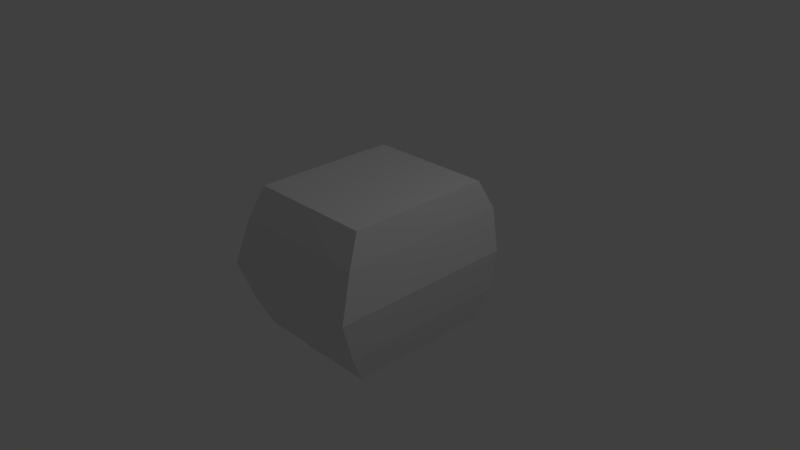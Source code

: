 # Source: spaceship.blend  (saved by Blender 2.72.0; exported with 4.5.12 LTS)
import bpy
from mathutils import Matrix  # noqa: F401  (used for matrix-valued properties, if any)

bpy.ops.wm.read_factory_settings(use_empty=True)
scene = bpy.context.scene
scene.name = 'Scene'

# ---- collections
col_collection_1 = bpy.data.collections.new('Collection 1'); scene.collection.children.link(col_collection_1)

# ---- materials (node trees are filled in below, after node groups)
mat_material = bpy.data.materials.new('Material')
mat_material.alpha_threshold = 0.0
mat_material.use_transparent_shadow = False
mat_material.roughness = 0.5
mat_material.line_color = (0.0, 0.0, 0.0, 1.0)

# ---- material node trees

# ---- world
world_world = bpy.data.worlds.new('World'); scene.world = world_world
world_world.color = (0.05088, 0.05088, 0.05088)
world_world.use_sun_shadow = False
world_world.sun_shadow_jitter_overblur = 0.0
world_world.cycles.sampling_method = 'MANUAL'
world_world.cycles.sample_map_resolution = 256

# ---- cameras
cam_camera = bpy.data.cameras.new('Camera')
cam_camera.clip_end = 100.0
cam_camera.lens = 35.0
cam_camera.sensor_width = 32.0
cam_camera.sensor_height = 18.0
cam_camera.ortho_scale = 7.314
cam_camera.dof.focus_distance = 0.0
cam_camera.dof.aperture_fstop = 128.0

# ---- lights
light_lamp = bpy.data.lights.new('Lamp', 'POINT')
light_lamp.transmission_factor = 0.0
light_lamp.cutoff_distance = 30.0
light_lamp.energy = 100.0
light_lamp.shadow_buffer_clip_start = 1.001
light_lamp.shadow_soft_size = 0.1
light_lamp.shadow_maximum_resolution = 0.006
light_lamp.use_absolute_resolution = True
light_lamp.cycles.use_multiple_importance_sampling = False

# ---- meshes
me_cube = bpy.data.meshes.new('Cube')
me_cube.from_pydata([(0.8749, -1.0, 1.009), (0.8749, 1.0, 1.0), (0.0, 1.0, 1.0), (0.0, -1.0, 1.009), (0.8749, -1.0, -0.9909), (0.8749, 1.0, -1.0), (0.0, 1.0, -1.0), (0.0, -1.025, -0.9909), (1.043, -1.395, 0.009061), (0.4374, -1.0, 1.009), (0.4374, -1.0, -0.9909), (0.8749, 0.0, -0.9909), (1.043, 1.207, -1.77e-08), (0.8749, 0.0, 1.009), (0.0, 0.0, 1.009), (0.0, 1.207, -1.77e-08), (0.0, -1.395, 0.009061), (0.0, 0.0, -0.9909), (0.4374, 1.0, 1.0), (0.4374, 1.0, -1.0), (0.0, 0.0, 0.009061), (1.043, 0.0, 0.009061), (0.433, 1.207, -1.77e-08), (0.4374, 0.0, -0.9909), (0.4374, 0.0, 1.009), (0.433, -1.395, 0.009061), (0.9601, -1.195, -0.5884), (0.2187, -1.0, 1.009), (0.6561, -1.0, -0.9909), (0.8749, 0.5, -0.9909), (0.9601, 1.195, -0.5974), (0.8749, -0.5, 1.009), (0.0, 0.5, 1.009), (0.0, 1.195, -0.5974), (0.0, -1.195, 0.6065), (0.0, -0.5, -0.9909), (0.6561, 1.0, 1.0), (0.2187, 1.0, -1.0), (0.9601, -1.195, 0.6065), (0.6561, -1.0, 1.009), (0.2187, -1.0, -0.9909), (0.8749, -0.5, -0.9909), (0.9601, 1.195, 0.5974), (0.8749, 0.5, 1.009), (0.0, -0.5, 1.009), (0.0, 1.195, 0.5974), (0.0, -1.195, -0.5884), (0.0, 0.5, -0.9909), (0.2187, 1.0, 1.0), (0.6561, 1.0, -1.0), (0.0, -0.1879, -0.5884), (0.0, 0.0, 0.6065), (0.0, -0.6977, 0.009061), (0.0, 0.6977, 0.009061), (0.9601, 0.0, -0.5884), (0.9601, 0.0, 0.6065), (1.043, 0.6977, 0.009061), (1.043, -0.6977, 0.009061), (0.4374, 1.195, -0.5974), (0.4374, 1.195, 0.5974), (0.1845, 1.207, -1.77e-08), (0.7381, 1.207, -1.77e-08), (0.6561, 0.0, -0.9909), (0.2187, 0.0, -0.9909), (0.4374, -0.5, -0.9909), (0.4374, 0.5, -0.9909), (0.2187, 0.0, 1.009), (0.6561, 0.0, 1.009), (0.4374, -0.5, 1.009), (0.4374, 0.5, 1.009), (0.4374, -1.195, -0.5884), (0.4374, -1.195, 0.6065), (0.7381, -1.395, 0.009061), (0.1278, -1.395, 0.009061), (0.0, 0.5974, -0.5884), (0.9601, -0.5974, -0.5884), (0.6988, 1.195, -0.5974), (0.6561, 0.5, -0.9909), (0.2187, 0.5, 1.009), (0.1761, -1.195, -0.5884), (0.0, -0.5974, -0.5884), (0.0, -0.5974, 0.6065), (0.0, 0.5974, 0.6065), (0.9601, 0.5974, -0.5884), (0.9601, 0.5974, 0.6065), (0.9601, -0.5974, 0.6065), (0.1761, 1.195, -0.5974), (0.1761, 1.195, 0.5974), (0.6988, 1.195, 0.5974), (0.6561, -0.5, -0.9909), (0.2187, -0.5, -0.9909), (0.2187, 0.5, -0.9909), (0.2187, -0.5, 1.009), (0.6561, -0.5, 1.009), (0.6561, 0.5, 1.009), (0.6988, -1.195, -0.5884), (0.6988, -1.195, 0.6065), (0.1761, -1.195, 0.6065), (0.0, 2.41, 0.009061)], [], [(74, 33, 6, 47), (75, 26, 4, 41), (76, 30, 5, 49), (77, 49, 5, 29), (78, 48, 2, 32), (79, 46, 7, 40), (80, 50, 17, 35), (81, 51, 20, 52), (82, 45, 15, 53), (83, 54, 11, 29), (84, 55, 21, 56), (85, 38, 8, 57), (86, 58, 19, 37), (87, 59, 22, 60), (88, 42, 12, 61), (89, 62, 11, 41), (90, 63, 23, 64), (91, 37, 19, 65), (92, 66, 14, 44), (93, 67, 24, 68), (94, 36, 18, 69), (95, 70, 10, 28), (96, 71, 25, 72), (97, 34, 16, 73), (50, 74, 47, 17), (20, 53, 74, 50), (53, 15, 33, 74), (54, 75, 41, 11), (21, 57, 75, 54), (57, 8, 26, 75), (58, 76, 49, 19), (22, 61, 76, 58), (61, 12, 30, 76), (62, 77, 29, 11), (23, 65, 77, 62), (65, 19, 49, 77), (66, 78, 32, 14), (24, 69, 78, 66), (69, 18, 48, 78), (70, 79, 40, 10), (25, 73, 79, 70), (73, 16, 46, 79), (46, 80, 35, 7), (16, 52, 80, 46), (52, 20, 50, 80), (34, 81, 52, 16), (3, 44, 81, 34), (44, 14, 51, 81), (51, 82, 53, 20), (14, 32, 82, 51), (32, 2, 45, 82), (30, 83, 29, 5), (12, 56, 83, 30), (56, 21, 54, 83), (42, 84, 56, 12), (1, 43, 84, 42), (43, 13, 55, 84), (55, 85, 57, 21), (13, 31, 85, 55), (31, 0, 38, 85), (33, 86, 37, 6), (15, 60, 86, 33), (60, 22, 58, 86), (45, 87, 60, 15), (2, 48, 87, 45), (48, 18, 59, 87), (59, 88, 61, 22), (18, 36, 88, 59), (36, 1, 42, 88), (28, 89, 41, 4), (10, 64, 89, 28), (64, 23, 62, 89), (40, 90, 64, 10), (7, 35, 90, 40), (35, 17, 63, 90), (63, 91, 65, 23), (17, 47, 91, 63), (47, 6, 37, 91), (27, 92, 44, 3), (9, 68, 92, 27), (68, 24, 66, 92), (39, 93, 68, 9), (0, 31, 93, 39), (31, 13, 67, 93), (67, 94, 69, 24), (13, 43, 94, 67), (43, 1, 36, 94), (26, 95, 28, 4), (8, 72, 95, 26), (72, 25, 70, 95), (38, 96, 72, 8), (0, 39, 96, 38), (39, 9, 71, 96), (71, 97, 73, 25), (9, 27, 97, 71), (27, 3, 34, 97)])
me_cube.materials.append(mat_material)
me_cube.use_remesh_preserve_volume = False
me_cube.use_remesh_preserve_attributes = False
me_cube.use_mirror_vertex_groups = False
me_cube.update()

# ---- objects
ob_cube = bpy.data.objects.new('Cube', me_cube)
ob_lamp = bpy.data.objects.new('Lamp', light_lamp)
ob_camera = bpy.data.objects.new('Camera', cam_camera)

# ---- transforms, parenting, visibility, modifiers, constraints
ob_cube.location = (0.0, 0.0, -0.009061)
ob_cube.lock_rotations_4d = False
ob_cube.empty_display_type = 'ARROWS'
ob_cube.lineart.crease_threshold = 0.0
_m = ob_cube.modifiers.new('Mirror', 'MIRROR')
_m.use_clip = True
ob_lamp.location = (4.076, 1.005, 5.904)
ob_lamp.rotation_euler = (0.6503, 0.05522, 1.866)
ob_lamp.lock_rotations_4d = False
ob_lamp.empty_display_type = 'ARROWS'
ob_lamp.color = (0.0, 0.0, 0.0, 0.0)
ob_lamp.lineart.crease_threshold = 0.0
ob_camera.location = (7.481, -6.508, 5.344)
ob_camera.rotation_euler = (1.109, 0.01082, 0.8149)
ob_camera.lock_rotations_4d = False
ob_camera.empty_display_type = 'ARROWS'
ob_camera.color = (0.0, 0.0, 0.0, 0.0)
ob_camera.display_type = 'WIRE'
ob_camera.lineart.crease_threshold = 0.0

# ---- collection membership
col_collection_1.objects.link(ob_cube)
col_collection_1.objects.link(ob_lamp)
col_collection_1.objects.link(ob_camera)

# ---- scene / render settings (as saved in the file)
scene.camera = ob_camera
scene.frame_start = 1; scene.frame_end = 250; scene.frame_set(1)
scene.render.engine = 'BLENDER_EEVEE_NEXT'
scene.render.resolution_percentage = 50
scene.render.dither_intensity = 0.0
scene.cycles.use_denoising = False
scene.cycles.samples = 10
scene.cycles.sampling_pattern = 'TABULATED_SOBOL'
scene.cycles.light_sampling_threshold = 0.0
scene.cycles.use_adaptive_sampling = False
scene.cycles.use_light_tree = False
scene.cycles.blur_glossy = 0.0
scene.cycles.pixel_filter_type = 'GAUSSIAN'
scene.cycles.sample_clamp_indirect = 0.0
scene.view_settings.view_transform = 'Standard'
bpy.context.view_layer.update()
